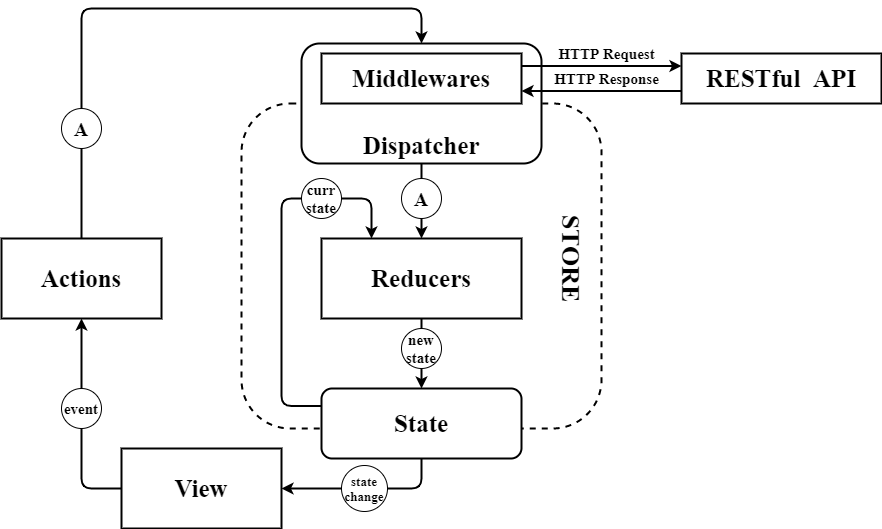

The diagram above was exported from draw.io. Its source (the exported page's mxGraphModel, read from the mxfile embedded in the PNG):
<mxGraphModel dx="1422" dy="762" grid="1" gridSize="10" guides="1" tooltips="1" connect="1" arrows="1" fold="1" page="1" pageScale="1" pageWidth="827" pageHeight="1169" math="0" shadow="0">
  <root>
    <mxCell id="HEOARgdqSbe4CyyCOO-C-0" />
    <mxCell id="HEOARgdqSbe4CyyCOO-C-1" parent="HEOARgdqSbe4CyyCOO-C-0" />
    <mxCell id="HEOARgdqSbe4CyyCOO-C-28" value="" style="rounded=1;whiteSpace=wrap;html=1;labelBackgroundColor=none;strokeColor=#000000;strokeWidth=2;fillColor=none;fontFamily=Times New Roman;fontSize=25;dashed=1;" vertex="1" parent="HEOARgdqSbe4CyyCOO-C-1">
      <mxGeometry x="360" y="585" width="360" height="325" as="geometry" />
    </mxCell>
    <mxCell id="HEOARgdqSbe4CyyCOO-C-4" value="&lt;span lang=&quot;UK&quot; style=&quot;font-size: 25px; font-family: &amp;quot;times new roman&amp;quot;, serif;&quot;&gt;RESTful&amp;nbsp; API&lt;/span&gt;&lt;span style=&quot;font-size: 25px;&quot;&gt;&lt;br style=&quot;font-size: 25px;&quot;&gt;&lt;/span&gt;" style="rounded=0;whiteSpace=wrap;html=1;strokeWidth=2;fontFamily=Times New Roman;fontSize=25;spacing=3;fontStyle=1" vertex="1" parent="HEOARgdqSbe4CyyCOO-C-1">
      <mxGeometry x="800" y="535" width="200" height="50" as="geometry" />
    </mxCell>
    <mxCell id="HEOARgdqSbe4CyyCOO-C-25" value="HTTP Request" style="text;html=1;align=center;verticalAlign=middle;resizable=0;points=[];;autosize=1;fontSize=15;fontFamily=Times New Roman;fontStyle=1;rounded=0;strokeColor=none;labelBackgroundColor=#ffffff;" vertex="1" parent="HEOARgdqSbe4CyyCOO-C-1">
      <mxGeometry x="670" y="525" width="110" height="20" as="geometry" />
    </mxCell>
    <mxCell id="HEOARgdqSbe4CyyCOO-C-26" value="HTTP Response" style="text;html=1;align=center;verticalAlign=middle;resizable=0;points=[];;autosize=1;fontSize=15;fontFamily=Times New Roman;fontStyle=1;rounded=0;strokeColor=none;labelBackgroundColor=#ffffff;" vertex="1" parent="HEOARgdqSbe4CyyCOO-C-1">
      <mxGeometry x="665" y="550" width="120" height="20" as="geometry" />
    </mxCell>
    <mxCell id="HEOARgdqSbe4CyyCOO-C-29" style="edgeStyle=orthogonalEdgeStyle;rounded=1;orthogonalLoop=1;jettySize=auto;html=1;exitX=0.5;exitY=0;exitDx=0;exitDy=0;startArrow=classic;startFill=1;endArrow=none;endFill=0;strokeWidth=2;fontFamily=Times New Roman;fontSize=25;" edge="1" parent="HEOARgdqSbe4CyyCOO-C-1" source="HEOARgdqSbe4CyyCOO-C-31" target="HEOARgdqSbe4CyyCOO-C-42">
      <mxGeometry relative="1" as="geometry">
        <Array as="points">
          <mxPoint x="540" y="490" />
          <mxPoint x="200" y="490" />
        </Array>
      </mxGeometry>
    </mxCell>
    <mxCell id="HEOARgdqSbe4CyyCOO-C-31" value="Dispatcher" style="rounded=1;whiteSpace=wrap;html=1;labelBackgroundColor=none;strokeColor=#000000;strokeWidth=2;fillColor=#ffffff;fontFamily=Times New Roman;fontSize=25;verticalAlign=bottom;fontStyle=1" vertex="1" parent="HEOARgdqSbe4CyyCOO-C-1">
      <mxGeometry x="420" y="525" width="240" height="120" as="geometry" />
    </mxCell>
    <mxCell id="HEOARgdqSbe4CyyCOO-C-32" value="&lt;b style=&quot;font-size: 25px;&quot;&gt;Middlewares&lt;/b&gt;" style="rounded=0;whiteSpace=wrap;html=1;strokeWidth=2;fontFamily=Times New Roman;fontSize=25;spacing=3;" vertex="1" parent="HEOARgdqSbe4CyyCOO-C-1">
      <mxGeometry x="440" y="535" width="200" height="50" as="geometry" />
    </mxCell>
    <mxCell id="HEOARgdqSbe4CyyCOO-C-35" style="edgeStyle=orthogonalEdgeStyle;rounded=1;orthogonalLoop=1;jettySize=auto;html=1;exitX=0.5;exitY=0;exitDx=0;exitDy=0;entryX=0.5;entryY=1;entryDx=0;entryDy=0;startArrow=classic;startFill=1;endArrow=none;endFill=0;strokeWidth=2;fontFamily=Times New Roman;fontSize=25;" edge="1" parent="HEOARgdqSbe4CyyCOO-C-1" source="HEOARgdqSbe4CyyCOO-C-36" target="HEOARgdqSbe4CyyCOO-C-31">
      <mxGeometry relative="1" as="geometry">
        <mxPoint x="540" y="730" as="targetPoint" />
      </mxGeometry>
    </mxCell>
    <mxCell id="HEOARgdqSbe4CyyCOO-C-36" value="Reducers" style="rounded=0;whiteSpace=wrap;html=1;labelBackgroundColor=none;strokeColor=#000000;strokeWidth=2;fillColor=#ffffff;fontFamily=Times New Roman;fontSize=25;fontStyle=1" vertex="1" parent="HEOARgdqSbe4CyyCOO-C-1">
      <mxGeometry x="440" y="720" width="200" height="80" as="geometry" />
    </mxCell>
    <mxCell id="HEOARgdqSbe4CyyCOO-C-37" style="edgeStyle=orthogonalEdgeStyle;rounded=1;orthogonalLoop=1;jettySize=auto;html=1;exitX=0.5;exitY=0;exitDx=0;exitDy=0;entryX=0.5;entryY=1;entryDx=0;entryDy=0;startArrow=classic;startFill=1;endArrow=none;endFill=0;strokeWidth=2;fontFamily=Times New Roman;fontSize=25;" edge="1" parent="HEOARgdqSbe4CyyCOO-C-1" source="HEOARgdqSbe4CyyCOO-C-38" target="HEOARgdqSbe4CyyCOO-C-36">
      <mxGeometry relative="1" as="geometry" />
    </mxCell>
    <mxCell id="HEOARgdqSbe4CyyCOO-C-38" value="State" style="rounded=1;whiteSpace=wrap;html=1;labelBackgroundColor=none;strokeColor=#000000;strokeWidth=2;fillColor=#ffffff;fontFamily=Times New Roman;fontSize=25;verticalAlign=middle;fontStyle=1" vertex="1" parent="HEOARgdqSbe4CyyCOO-C-1">
      <mxGeometry x="440" y="870" width="200" height="70" as="geometry" />
    </mxCell>
    <mxCell id="HEOARgdqSbe4CyyCOO-C-41" style="edgeStyle=orthogonalEdgeStyle;rounded=1;orthogonalLoop=1;jettySize=auto;html=1;exitX=1;exitY=0.5;exitDx=0;exitDy=0;entryX=0.5;entryY=1;entryDx=0;entryDy=0;startArrow=classic;startFill=1;endArrow=none;endFill=0;strokeWidth=2;fontFamily=Times New Roman;fontSize=25;" edge="1" parent="HEOARgdqSbe4CyyCOO-C-1" source="HEOARgdqSbe4CyyCOO-C-48" target="HEOARgdqSbe4CyyCOO-C-38">
      <mxGeometry relative="1" as="geometry">
        <Array as="points">
          <mxPoint x="540" y="970" />
        </Array>
      </mxGeometry>
    </mxCell>
    <mxCell id="HEOARgdqSbe4CyyCOO-C-42" value="&lt;b style=&quot;font-size: 25px&quot;&gt;Actions&lt;/b&gt;" style="rounded=0;whiteSpace=wrap;html=1;strokeWidth=2;fontFamily=Times New Roman;fontSize=25;spacing=3;" vertex="1" parent="HEOARgdqSbe4CyyCOO-C-1">
      <mxGeometry x="120" y="720" width="160" height="80" as="geometry" />
    </mxCell>
    <mxCell id="HEOARgdqSbe4CyyCOO-C-43" style="edgeStyle=orthogonalEdgeStyle;rounded=1;orthogonalLoop=1;jettySize=auto;html=1;exitX=0;exitY=0.25;exitDx=0;exitDy=0;entryX=1;entryY=0.25;entryDx=0;entryDy=0;startArrow=classic;startFill=1;endArrow=none;endFill=0;strokeWidth=2;fontFamily=Times New Roman;fontSize=25;" edge="1" parent="HEOARgdqSbe4CyyCOO-C-1" source="HEOARgdqSbe4CyyCOO-C-4" target="HEOARgdqSbe4CyyCOO-C-32">
      <mxGeometry relative="1" as="geometry">
        <Array as="points">
          <mxPoint x="790" y="548" />
          <mxPoint x="710" y="548" />
        </Array>
      </mxGeometry>
    </mxCell>
    <mxCell id="HEOARgdqSbe4CyyCOO-C-45" value="STORE" style="text;html=1;align=center;verticalAlign=middle;resizable=0;points=[];;autosize=1;fontSize=26;fontFamily=Times New Roman;fontStyle=1;rounded=0;strokeColor=none;labelBackgroundColor=#ffffff;horizontal=1;rotation=90;" vertex="1" parent="HEOARgdqSbe4CyyCOO-C-1">
      <mxGeometry x="640" y="720" width="100" height="40" as="geometry" />
    </mxCell>
    <mxCell id="HEOARgdqSbe4CyyCOO-C-46" style="edgeStyle=orthogonalEdgeStyle;rounded=1;orthogonalLoop=1;jettySize=auto;html=1;entryX=0;entryY=0.25;entryDx=0;entryDy=0;startArrow=classic;startFill=1;endArrow=none;endFill=0;strokeWidth=2;fontFamily=Times New Roman;fontSize=25;exitX=0.25;exitY=0;exitDx=0;exitDy=0;" edge="1" parent="HEOARgdqSbe4CyyCOO-C-1" source="HEOARgdqSbe4CyyCOO-C-36" target="HEOARgdqSbe4CyyCOO-C-38">
      <mxGeometry relative="1" as="geometry">
        <mxPoint x="550" y="880" as="sourcePoint" />
        <mxPoint x="550" y="790" as="targetPoint" />
        <Array as="points">
          <mxPoint x="490" y="680" />
          <mxPoint x="400" y="680" />
          <mxPoint x="400" y="888" />
        </Array>
      </mxGeometry>
    </mxCell>
    <mxCell id="HEOARgdqSbe4CyyCOO-C-48" value="&lt;b style=&quot;font-size: 25px;&quot;&gt;View&lt;/b&gt;" style="rounded=0;whiteSpace=wrap;html=1;strokeWidth=2;fontFamily=Times New Roman;fontSize=25;spacing=3;" vertex="1" parent="HEOARgdqSbe4CyyCOO-C-1">
      <mxGeometry x="240" y="930" width="160" height="80" as="geometry" />
    </mxCell>
    <mxCell id="HEOARgdqSbe4CyyCOO-C-50" style="edgeStyle=orthogonalEdgeStyle;rounded=1;orthogonalLoop=1;jettySize=auto;html=1;exitX=0.5;exitY=1;exitDx=0;exitDy=0;entryX=0;entryY=0.5;entryDx=0;entryDy=0;startArrow=classic;startFill=1;endArrow=none;endFill=0;strokeWidth=2;fontFamily=Times New Roman;fontSize=25;" edge="1" parent="HEOARgdqSbe4CyyCOO-C-1" source="HEOARgdqSbe4CyyCOO-C-42" target="HEOARgdqSbe4CyyCOO-C-48">
      <mxGeometry relative="1" as="geometry">
        <mxPoint x="340" y="970" as="sourcePoint" />
        <mxPoint x="550" y="940" as="targetPoint" />
        <Array as="points">
          <mxPoint x="200" y="970" />
        </Array>
      </mxGeometry>
    </mxCell>
    <mxCell id="HEOARgdqSbe4CyyCOO-C-52" style="edgeStyle=orthogonalEdgeStyle;rounded=1;orthogonalLoop=1;jettySize=auto;html=1;exitX=1;exitY=0.75;exitDx=0;exitDy=0;entryX=0;entryY=0.75;entryDx=0;entryDy=0;startArrow=classic;startFill=1;endArrow=none;endFill=0;strokeWidth=2;fontFamily=Times New Roman;fontSize=25;" edge="1" parent="HEOARgdqSbe4CyyCOO-C-1" source="HEOARgdqSbe4CyyCOO-C-32" target="HEOARgdqSbe4CyyCOO-C-4">
      <mxGeometry relative="1" as="geometry">
        <Array as="points">
          <mxPoint x="750" y="573" />
          <mxPoint x="750" y="573" />
        </Array>
        <mxPoint x="810" y="557.5" as="sourcePoint" />
        <mxPoint x="650" y="557.5" as="targetPoint" />
      </mxGeometry>
    </mxCell>
    <mxCell id="HEOARgdqSbe4CyyCOO-C-53" value="event" style="ellipse;whiteSpace=wrap;html=1;aspect=fixed;fontSize=15;fontFamily=Times New Roman;fontStyle=1" vertex="1" parent="HEOARgdqSbe4CyyCOO-C-1">
      <mxGeometry x="180" y="870" width="40" height="40" as="geometry" />
    </mxCell>
    <mxCell id="HEOARgdqSbe4CyyCOO-C-54" value="A" style="ellipse;whiteSpace=wrap;html=1;aspect=fixed;fontSize=20;fontFamily=Times New Roman;fontStyle=1" vertex="1" parent="HEOARgdqSbe4CyyCOO-C-1">
      <mxGeometry x="180" y="590" width="40" height="40" as="geometry" />
    </mxCell>
    <mxCell id="HEOARgdqSbe4CyyCOO-C-56" value="A" style="ellipse;whiteSpace=wrap;html=1;aspect=fixed;fontSize=20;fontFamily=Times New Roman;fontStyle=1" vertex="1" parent="HEOARgdqSbe4CyyCOO-C-1">
      <mxGeometry x="520" y="660" width="40" height="40" as="geometry" />
    </mxCell>
    <mxCell id="HEOARgdqSbe4CyyCOO-C-58" value="state&lt;br style=&quot;font-size: 13px;&quot;&gt;change" style="ellipse;whiteSpace=wrap;html=1;aspect=fixed;fontSize=13;fontFamily=Times New Roman;fontStyle=1" vertex="1" parent="HEOARgdqSbe4CyyCOO-C-1">
      <mxGeometry x="460" y="947" width="46" height="46" as="geometry" />
    </mxCell>
    <mxCell id="HEOARgdqSbe4CyyCOO-C-59" value="curr&lt;br&gt;state" style="ellipse;whiteSpace=wrap;html=1;aspect=fixed;fontSize=15;fontFamily=Times New Roman;fontStyle=1" vertex="1" parent="HEOARgdqSbe4CyyCOO-C-1">
      <mxGeometry x="420" y="660" width="40" height="40" as="geometry" />
    </mxCell>
    <mxCell id="HEOARgdqSbe4CyyCOO-C-62" value="new&lt;br&gt;state" style="ellipse;whiteSpace=wrap;html=1;aspect=fixed;fontSize=15;fontFamily=Times New Roman;fontStyle=1" vertex="1" parent="HEOARgdqSbe4CyyCOO-C-1">
      <mxGeometry x="520" y="810" width="40" height="40" as="geometry" />
    </mxCell>
  </root>
</mxGraphModel>